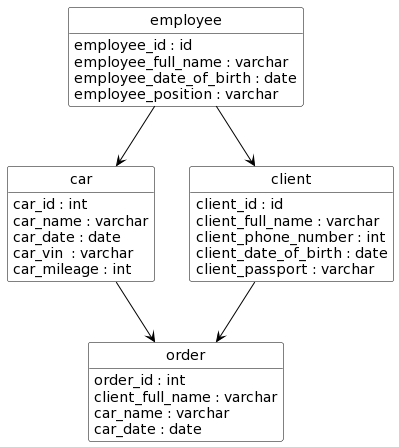

The diagram above was rendered by PlantUML. Its source (embedded in the PNG):
@startuml
skinparam class {
	BackgroundColor White
	ArrowColor Black
	BorderColor Black
}
hide circle
hide methods

class car {
   car_id : int
   car_name : varchar
   car_date : date
   car_vin  : varchar
   car_mileage : int
}

class client {
   client_id : id
   client_full_name : varchar
   client_phone_number : int
   client_date_of_birth : date
   client_passport : varchar
}

class employee {
   employee_id : id
   employee_full_name : varchar
   employee_date_of_birth : date
   employee_position : varchar

}


class order {
   order_id : int
   client_full_name : varchar 
   car_name : varchar
   car_date : date

}

employee --> client
employee --> car
client--> order
car --> order
@enduml